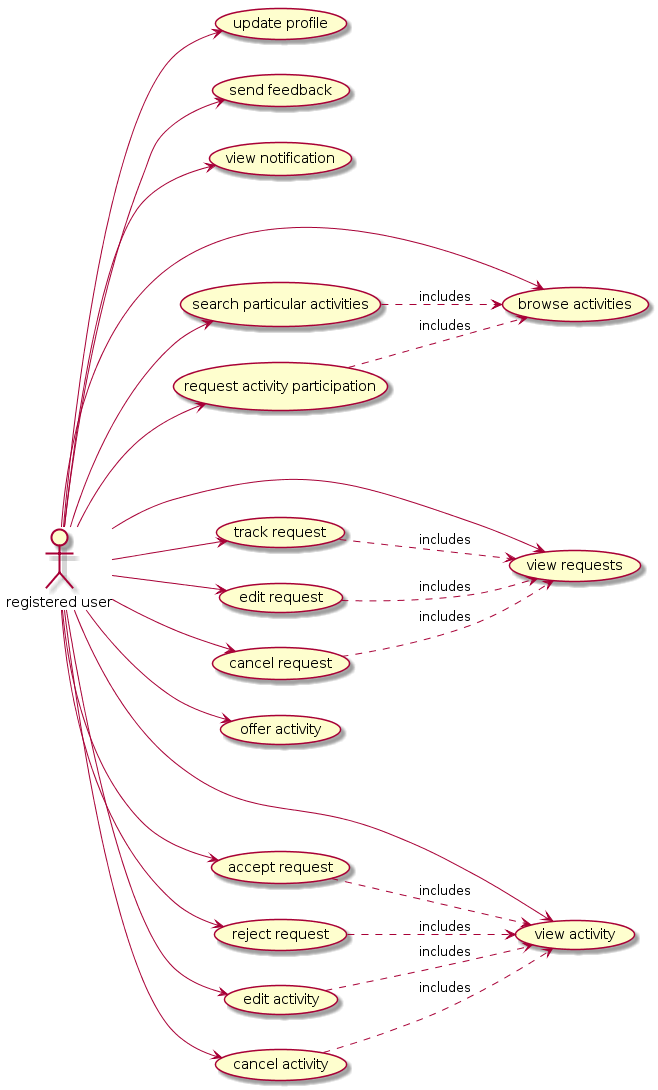

The diagram above was rendered by PlantUML. Its source (embedded in the PNG):
@startuml
left to right direction

:registered user: --> (update profile)

:registered user: --> (send feedback)
:registered user: --> (view notification)

:registered user: --> (browse activities)
(search particular activities) ..> (browse activities) : includes
(request activity participation) ..> (browse activities) : includes
:registered user: --> (search particular activities)
:registered user: --> (request activity participation)


:registered user: --> (view requests)
(track request) ..> (view requests) : includes
(edit request) ..> (view requests) : includes
(cancel request) ..> (view requests) : includes
:registered user: --> (track request)
:registered user: --> (edit request)
:registered user: --> (cancel request)

:registered user: --> (offer activity)
:registered user: --> (view activity)
(accept request) ..> (view activity) : includes
(reject request) ..> (view activity) : includes
(edit activity) ..> (view activity) : includes
(cancel activity) ..> (view activity) : includes
:registered user: --> (accept request)
:registered user: --> (reject request)
:registered user: --> (edit activity)
:registered user: --> (cancel activity)
@enduml